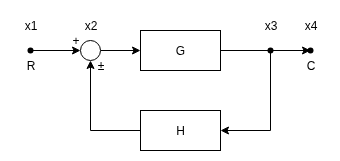

The diagram above was exported from draw.io. Its source (the exported page's mxGraphModel, read from the mxfile embedded in the PNG):
<mxGraphModel dx="362" dy="294" grid="1" gridSize="10" guides="1" tooltips="1" connect="1" arrows="1" fold="1" page="1" pageScale="1" pageWidth="850" pageHeight="1100" math="0" shadow="0">
  <root>
    <mxCell id="0" />
    <mxCell id="1" parent="0" />
    <mxCell id="pmLVAe70NvS6EIDa526Z-9" style="edgeStyle=orthogonalEdgeStyle;rounded=0;orthogonalLoop=1;jettySize=auto;html=1;exitX=0;exitY=0.5;exitDx=0;exitDy=0;endArrow=none;endFill=0;startArrow=classic;startFill=1;" edge="1" source="pmLVAe70NvS6EIDa526Z-11" parent="1">
      <mxGeometry relative="1" as="geometry">
        <mxPoint x="160" y="180" as="targetPoint" />
      </mxGeometry>
    </mxCell>
    <mxCell id="pmLVAe70NvS6EIDa526Z-10" style="edgeStyle=orthogonalEdgeStyle;rounded=0;orthogonalLoop=1;jettySize=auto;html=1;exitX=1;exitY=0.5;exitDx=0;exitDy=0;entryX=0;entryY=0.5;entryDx=0;entryDy=0;" edge="1" source="pmLVAe70NvS6EIDa526Z-11" target="pmLVAe70NvS6EIDa526Z-13" parent="1">
      <mxGeometry relative="1" as="geometry" />
    </mxCell>
    <mxCell id="pmLVAe70NvS6EIDa526Z-11" value="" style="ellipse;whiteSpace=wrap;html=1;aspect=fixed;" vertex="1" parent="1">
      <mxGeometry x="210" y="170" width="20" height="20" as="geometry" />
    </mxCell>
    <mxCell id="pmLVAe70NvS6EIDa526Z-12" style="edgeStyle=orthogonalEdgeStyle;rounded=0;orthogonalLoop=1;jettySize=auto;html=1;exitX=1;exitY=0.5;exitDx=0;exitDy=0;" edge="1" source="pmLVAe70NvS6EIDa526Z-13" parent="1" target="pmLVAe70NvS6EIDa526Z-27">
      <mxGeometry relative="1" as="geometry">
        <mxPoint x="430" y="180" as="targetPoint" />
      </mxGeometry>
    </mxCell>
    <mxCell id="pmLVAe70NvS6EIDa526Z-13" value="G" style="rounded=0;whiteSpace=wrap;html=1;" vertex="1" parent="1">
      <mxGeometry x="270" y="160" width="80" height="40" as="geometry" />
    </mxCell>
    <mxCell id="pmLVAe70NvS6EIDa526Z-14" style="edgeStyle=orthogonalEdgeStyle;rounded=0;orthogonalLoop=1;jettySize=auto;html=1;exitX=0;exitY=0.5;exitDx=0;exitDy=0;entryX=0.5;entryY=1;entryDx=0;entryDy=0;" edge="1" source="pmLVAe70NvS6EIDa526Z-16" target="pmLVAe70NvS6EIDa526Z-11" parent="1">
      <mxGeometry relative="1" as="geometry" />
    </mxCell>
    <mxCell id="pmLVAe70NvS6EIDa526Z-15" style="edgeStyle=orthogonalEdgeStyle;rounded=0;orthogonalLoop=1;jettySize=auto;html=1;exitX=1;exitY=0.5;exitDx=0;exitDy=0;startArrow=classic;startFill=1;endArrow=none;endFill=0;" edge="1" source="pmLVAe70NvS6EIDa526Z-16" parent="1">
      <mxGeometry relative="1" as="geometry">
        <mxPoint x="400" y="180" as="targetPoint" />
      </mxGeometry>
    </mxCell>
    <mxCell id="pmLVAe70NvS6EIDa526Z-16" value="H" style="rounded=0;whiteSpace=wrap;html=1;" vertex="1" parent="1">
      <mxGeometry x="270" y="240" width="80" height="40" as="geometry" />
    </mxCell>
    <mxCell id="pmLVAe70NvS6EIDa526Z-17" value="" style="shape=waypoint;sketch=0;size=6;pointerEvents=1;points=[];fillColor=none;resizable=0;rotatable=0;perimeter=centerPerimeter;snapToPoint=1;" vertex="1" parent="1">
      <mxGeometry x="390" y="170" width="20" height="20" as="geometry" />
    </mxCell>
    <mxCell id="pmLVAe70NvS6EIDa526Z-18" value="x4" style="text;html=1;align=center;verticalAlign=middle;resizable=0;points=[];autosize=1;strokeColor=none;fillColor=none;" vertex="1" parent="1">
      <mxGeometry x="420" y="140" width="40" height="30" as="geometry" />
    </mxCell>
    <mxCell id="pmLVAe70NvS6EIDa526Z-19" value="x1" style="text;html=1;align=center;verticalAlign=middle;resizable=0;points=[];autosize=1;strokeColor=none;fillColor=none;" vertex="1" parent="1">
      <mxGeometry x="140" y="140" width="40" height="30" as="geometry" />
    </mxCell>
    <mxCell id="pmLVAe70NvS6EIDa526Z-20" value="x2" style="text;html=1;align=center;verticalAlign=middle;resizable=0;points=[];autosize=1;strokeColor=none;fillColor=none;" vertex="1" parent="1">
      <mxGeometry x="200" y="140" width="40" height="30" as="geometry" />
    </mxCell>
    <mxCell id="pmLVAe70NvS6EIDa526Z-21" value="x3" style="text;html=1;align=center;verticalAlign=middle;resizable=0;points=[];autosize=1;strokeColor=none;fillColor=none;" vertex="1" parent="1">
      <mxGeometry x="380" y="140" width="40" height="30" as="geometry" />
    </mxCell>
    <mxCell id="pmLVAe70NvS6EIDa526Z-24" value="+" style="text;html=1;align=center;verticalAlign=middle;resizable=0;points=[];autosize=1;strokeColor=none;fillColor=none;" vertex="1" parent="1">
      <mxGeometry x="190" y="155" width="30" height="30" as="geometry" />
    </mxCell>
    <mxCell id="pmLVAe70NvS6EIDa526Z-25" value="±" style="text;html=1;align=center;verticalAlign=middle;resizable=0;points=[];autosize=1;strokeColor=none;fillColor=none;" vertex="1" parent="1">
      <mxGeometry x="215" y="180" width="30" height="30" as="geometry" />
    </mxCell>
    <mxCell id="pmLVAe70NvS6EIDa526Z-26" value="" style="shape=waypoint;sketch=0;size=6;pointerEvents=1;points=[];fillColor=none;resizable=0;rotatable=0;perimeter=centerPerimeter;snapToPoint=1;" vertex="1" parent="1">
      <mxGeometry x="150" y="170" width="20" height="20" as="geometry" />
    </mxCell>
    <mxCell id="pmLVAe70NvS6EIDa526Z-27" value="" style="shape=waypoint;sketch=0;size=6;pointerEvents=1;points=[];fillColor=none;resizable=0;rotatable=0;perimeter=centerPerimeter;snapToPoint=1;" vertex="1" parent="1">
      <mxGeometry x="430" y="170" width="20" height="20" as="geometry" />
    </mxCell>
    <mxCell id="pmLVAe70NvS6EIDa526Z-28" value="C" style="text;html=1;align=center;verticalAlign=middle;resizable=0;points=[];autosize=1;strokeColor=none;fillColor=none;" vertex="1" parent="1">
      <mxGeometry x="425" y="180" width="30" height="30" as="geometry" />
    </mxCell>
    <mxCell id="pmLVAe70NvS6EIDa526Z-29" value="R" style="text;html=1;align=center;verticalAlign=middle;resizable=0;points=[];autosize=1;strokeColor=none;fillColor=none;" vertex="1" parent="1">
      <mxGeometry x="145" y="180" width="30" height="30" as="geometry" />
    </mxCell>
  </root>
</mxGraphModel>